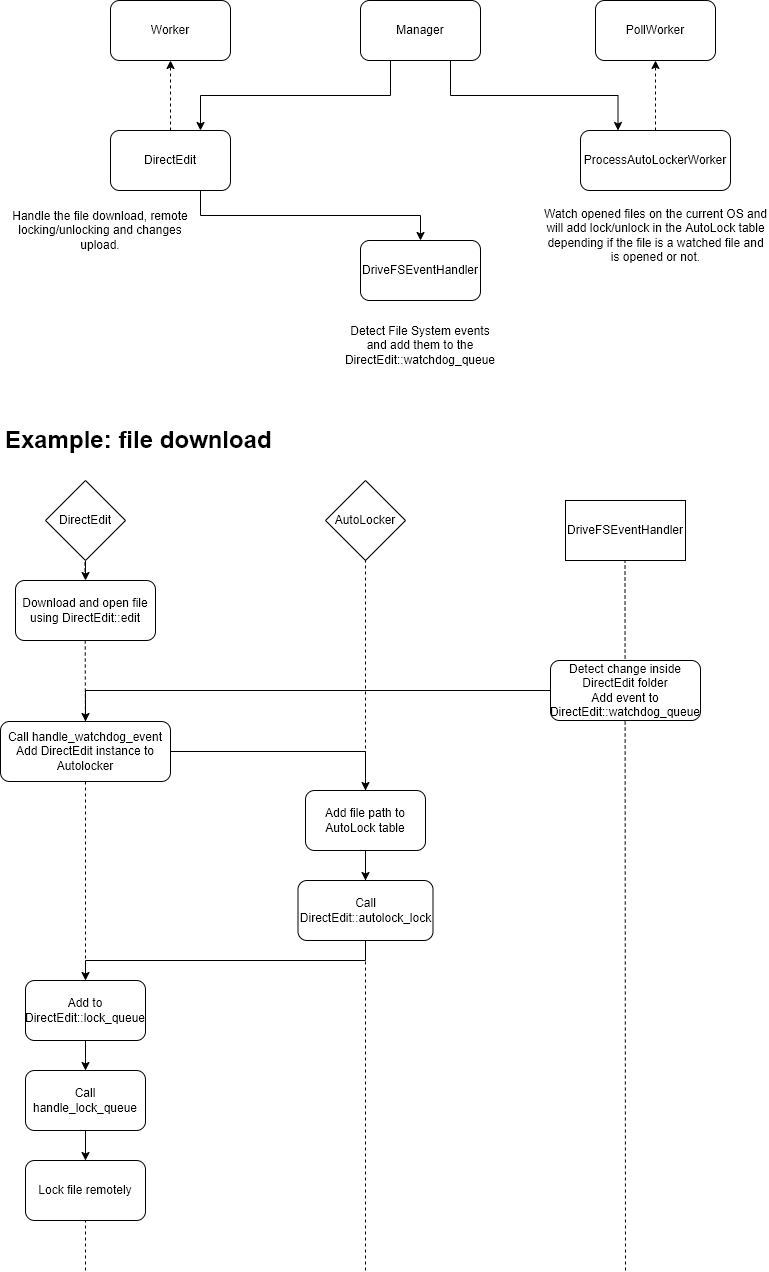

The diagram above was exported from draw.io. Its source (the exported page's mxGraphModel, read from the mxfile embedded in the PNG):
<mxGraphModel dx="1038" dy="585" grid="1" gridSize="10" guides="1" tooltips="1" connect="1" arrows="1" fold="1" page="1" pageScale="1" pageWidth="827" pageHeight="1169" math="0" shadow="0">
  <root>
    <mxCell id="0" />
    <mxCell id="1" parent="0" />
    <mxCell id="My2lm2ScrTeum9yyF3_J-1" value="Worker" style="rounded=1;whiteSpace=wrap;html=1;" parent="1" vertex="1">
      <mxGeometry x="120" width="120" height="60" as="geometry" />
    </mxCell>
    <mxCell id="My2lm2ScrTeum9yyF3_J-5" style="edgeStyle=orthogonalEdgeStyle;rounded=0;orthogonalLoop=1;jettySize=auto;html=1;exitX=0.5;exitY=0;exitDx=0;exitDy=0;dashed=1;" parent="1" source="My2lm2ScrTeum9yyF3_J-2" target="My2lm2ScrTeum9yyF3_J-1" edge="1">
      <mxGeometry relative="1" as="geometry" />
    </mxCell>
    <mxCell id="My2lm2ScrTeum9yyF3_J-23" style="edgeStyle=orthogonalEdgeStyle;rounded=0;orthogonalLoop=1;jettySize=auto;html=1;exitX=0.75;exitY=1;exitDx=0;exitDy=0;entryX=0.5;entryY=0;entryDx=0;entryDy=0;" parent="1" source="My2lm2ScrTeum9yyF3_J-2" target="My2lm2ScrTeum9yyF3_J-21" edge="1">
      <mxGeometry relative="1" as="geometry" />
    </mxCell>
    <mxCell id="My2lm2ScrTeum9yyF3_J-2" value="DirectEdit" style="rounded=1;whiteSpace=wrap;html=1;" parent="1" vertex="1">
      <mxGeometry x="120" y="130" width="120" height="60" as="geometry" />
    </mxCell>
    <mxCell id="My2lm2ScrTeum9yyF3_J-4" style="edgeStyle=orthogonalEdgeStyle;rounded=0;orthogonalLoop=1;jettySize=auto;html=1;exitX=0.25;exitY=1;exitDx=0;exitDy=0;entryX=0.75;entryY=0;entryDx=0;entryDy=0;" parent="1" source="My2lm2ScrTeum9yyF3_J-3" target="My2lm2ScrTeum9yyF3_J-2" edge="1">
      <mxGeometry relative="1" as="geometry" />
    </mxCell>
    <mxCell id="My2lm2ScrTeum9yyF3_J-9" style="edgeStyle=orthogonalEdgeStyle;rounded=0;orthogonalLoop=1;jettySize=auto;html=1;exitX=0.75;exitY=1;exitDx=0;exitDy=0;entryX=0.25;entryY=0;entryDx=0;entryDy=0;" parent="1" source="My2lm2ScrTeum9yyF3_J-3" target="My2lm2ScrTeum9yyF3_J-7" edge="1">
      <mxGeometry relative="1" as="geometry" />
    </mxCell>
    <mxCell id="My2lm2ScrTeum9yyF3_J-3" value="Manager" style="rounded=1;whiteSpace=wrap;html=1;" parent="1" vertex="1">
      <mxGeometry x="370" width="120" height="60" as="geometry" />
    </mxCell>
    <mxCell id="My2lm2ScrTeum9yyF3_J-6" value="PollWorker" style="rounded=1;whiteSpace=wrap;html=1;" parent="1" vertex="1">
      <mxGeometry x="605" width="120" height="60" as="geometry" />
    </mxCell>
    <mxCell id="My2lm2ScrTeum9yyF3_J-8" style="edgeStyle=orthogonalEdgeStyle;rounded=0;orthogonalLoop=1;jettySize=auto;html=1;exitX=0.5;exitY=0;exitDx=0;exitDy=0;entryX=0.5;entryY=1;entryDx=0;entryDy=0;dashed=1;" parent="1" source="My2lm2ScrTeum9yyF3_J-7" target="My2lm2ScrTeum9yyF3_J-6" edge="1">
      <mxGeometry relative="1" as="geometry" />
    </mxCell>
    <mxCell id="My2lm2ScrTeum9yyF3_J-7" value="ProcessAutoLockerWorker" style="rounded=1;whiteSpace=wrap;html=1;" parent="1" vertex="1">
      <mxGeometry x="590" y="130" width="150" height="60" as="geometry" />
    </mxCell>
    <mxCell id="My2lm2ScrTeum9yyF3_J-10" value="Watch opened files on the current OS and will add lock/unlock in the AutoLock table depending if the file is a watched file and is opened or not." style="text;html=1;strokeColor=none;fillColor=none;align=center;verticalAlign=middle;whiteSpace=wrap;rounded=0;" parent="1" vertex="1">
      <mxGeometry x="552.5" y="200" width="225" height="70" as="geometry" />
    </mxCell>
    <mxCell id="My2lm2ScrTeum9yyF3_J-11" value="Handle the file download, remote locking/unlocking and changes upload." style="text;html=1;strokeColor=none;fillColor=none;align=center;verticalAlign=middle;whiteSpace=wrap;rounded=0;" parent="1" vertex="1">
      <mxGeometry x="20" y="200" width="180" height="60" as="geometry" />
    </mxCell>
    <mxCell id="My2lm2ScrTeum9yyF3_J-12" value="&lt;h1&gt;Example: file download&lt;/h1&gt;" style="text;html=1;strokeColor=none;fillColor=none;spacing=5;spacingTop=-20;whiteSpace=wrap;overflow=hidden;rounded=0;" parent="1" vertex="1">
      <mxGeometry x="10" y="420" width="280" height="40" as="geometry" />
    </mxCell>
    <mxCell id="My2lm2ScrTeum9yyF3_J-26" style="edgeStyle=orthogonalEdgeStyle;rounded=0;orthogonalLoop=1;jettySize=auto;html=1;exitX=0.5;exitY=1;exitDx=0;exitDy=0;entryX=0.5;entryY=0;entryDx=0;entryDy=0;" parent="1" source="My2lm2ScrTeum9yyF3_J-13" target="My2lm2ScrTeum9yyF3_J-19" edge="1">
      <mxGeometry relative="1" as="geometry" />
    </mxCell>
    <mxCell id="My2lm2ScrTeum9yyF3_J-13" value="DirectEdit" style="rhombus;whiteSpace=wrap;html=1;" parent="1" vertex="1">
      <mxGeometry x="55" y="480" width="80" height="80" as="geometry" />
    </mxCell>
    <mxCell id="My2lm2ScrTeum9yyF3_J-14" value="AutoLocker" style="rhombus;whiteSpace=wrap;html=1;" parent="1" vertex="1">
      <mxGeometry x="335" y="480" width="80" height="80" as="geometry" />
    </mxCell>
    <mxCell id="My2lm2ScrTeum9yyF3_J-16" value="" style="endArrow=none;dashed=1;html=1;rounded=0;entryX=0.5;entryY=1;entryDx=0;entryDy=0;" parent="1" target="My2lm2ScrTeum9yyF3_J-14" edge="1">
      <mxGeometry width="50" height="50" relative="1" as="geometry">
        <mxPoint x="375" y="1270" as="sourcePoint" />
        <mxPoint x="455" y="550" as="targetPoint" />
      </mxGeometry>
    </mxCell>
    <mxCell id="My2lm2ScrTeum9yyF3_J-17" value="" style="endArrow=none;dashed=1;html=1;rounded=0;entryX=0.5;entryY=1;entryDx=0;entryDy=0;startArrow=none;" parent="1" source="My2lm2ScrTeum9yyF3_J-29" edge="1">
      <mxGeometry width="50" height="50" relative="1" as="geometry">
        <mxPoint x="94.5" y="820" as="sourcePoint" />
        <mxPoint x="94.5" y="560" as="targetPoint" />
      </mxGeometry>
    </mxCell>
    <mxCell id="My2lm2ScrTeum9yyF3_J-18" value="" style="endArrow=none;dashed=1;html=1;rounded=0;entryX=0.5;entryY=1;entryDx=0;entryDy=0;" parent="1" edge="1">
      <mxGeometry width="50" height="50" relative="1" as="geometry">
        <mxPoint x="635" y="1270" as="sourcePoint" />
        <mxPoint x="634.5" y="560" as="targetPoint" />
      </mxGeometry>
    </mxCell>
    <mxCell id="My2lm2ScrTeum9yyF3_J-19" value="Download and open file&lt;br&gt;using DirectEdit::edit" style="rounded=1;whiteSpace=wrap;html=1;" parent="1" vertex="1">
      <mxGeometry x="25" y="580" width="140" height="60" as="geometry" />
    </mxCell>
    <mxCell id="My2lm2ScrTeum9yyF3_J-21" value="DriveFSEventHandler" style="rounded=1;whiteSpace=wrap;html=1;" parent="1" vertex="1">
      <mxGeometry x="370" y="240" width="120" height="60" as="geometry" />
    </mxCell>
    <mxCell id="My2lm2ScrTeum9yyF3_J-32" style="edgeStyle=orthogonalEdgeStyle;rounded=0;orthogonalLoop=1;jettySize=auto;html=1;exitX=0;exitY=0.5;exitDx=0;exitDy=0;" parent="1" source="My2lm2ScrTeum9yyF3_J-22" target="My2lm2ScrTeum9yyF3_J-29" edge="1">
      <mxGeometry relative="1" as="geometry" />
    </mxCell>
    <mxCell id="My2lm2ScrTeum9yyF3_J-22" value="Detect change inside DirectEdit folder&lt;br&gt;Add event to DirectEdit::watchdog_queue" style="rounded=1;whiteSpace=wrap;html=1;" parent="1" vertex="1">
      <mxGeometry x="560" y="660" width="150" height="60" as="geometry" />
    </mxCell>
    <mxCell id="My2lm2ScrTeum9yyF3_J-24" value="Detect File System events and add them to the DirectEdit::watchdog_queue" style="text;html=1;strokeColor=none;fillColor=none;align=center;verticalAlign=middle;whiteSpace=wrap;rounded=0;" parent="1" vertex="1">
      <mxGeometry x="400" y="330" width="60" height="30" as="geometry" />
    </mxCell>
    <mxCell id="My2lm2ScrTeum9yyF3_J-27" value="&lt;span&gt;DriveFSEventHandler&lt;/span&gt;" style="rounded=0;whiteSpace=wrap;html=1;" parent="1" vertex="1">
      <mxGeometry x="575" y="500" width="120" height="60" as="geometry" />
    </mxCell>
    <mxCell id="My2lm2ScrTeum9yyF3_J-34" style="edgeStyle=orthogonalEdgeStyle;rounded=0;orthogonalLoop=1;jettySize=auto;html=1;exitX=1;exitY=0.5;exitDx=0;exitDy=0;entryX=0.5;entryY=0;entryDx=0;entryDy=0;" parent="1" source="My2lm2ScrTeum9yyF3_J-29" target="My2lm2ScrTeum9yyF3_J-33" edge="1">
      <mxGeometry relative="1" as="geometry" />
    </mxCell>
    <mxCell id="My2lm2ScrTeum9yyF3_J-29" value="Call&amp;nbsp;handle_watchdog_event&lt;br&gt;Add DirectEdit instance to Autolocker" style="rounded=1;whiteSpace=wrap;html=1;" parent="1" vertex="1">
      <mxGeometry x="10" y="721" width="170" height="60" as="geometry" />
    </mxCell>
    <mxCell id="My2lm2ScrTeum9yyF3_J-30" value="" style="endArrow=none;dashed=1;html=1;rounded=0;entryX=0.5;entryY=1;entryDx=0;entryDy=0;" parent="1" target="My2lm2ScrTeum9yyF3_J-29" edge="1">
      <mxGeometry width="50" height="50" relative="1" as="geometry">
        <mxPoint x="95" y="1270" as="sourcePoint" />
        <mxPoint x="94.5" y="560" as="targetPoint" />
      </mxGeometry>
    </mxCell>
    <mxCell id="My2lm2ScrTeum9yyF3_J-37" style="edgeStyle=orthogonalEdgeStyle;rounded=0;orthogonalLoop=1;jettySize=auto;html=1;exitX=0.5;exitY=1;exitDx=0;exitDy=0;entryX=0.5;entryY=0;entryDx=0;entryDy=0;" parent="1" source="My2lm2ScrTeum9yyF3_J-33" target="My2lm2ScrTeum9yyF3_J-36" edge="1">
      <mxGeometry relative="1" as="geometry" />
    </mxCell>
    <mxCell id="My2lm2ScrTeum9yyF3_J-33" value="Add file path to AutoLock table" style="rounded=1;whiteSpace=wrap;html=1;" parent="1" vertex="1">
      <mxGeometry x="315" y="790" width="120" height="60" as="geometry" />
    </mxCell>
    <mxCell id="My2lm2ScrTeum9yyF3_J-41" style="edgeStyle=orthogonalEdgeStyle;rounded=0;orthogonalLoop=1;jettySize=auto;html=1;exitX=0.5;exitY=1;exitDx=0;exitDy=0;entryX=0.5;entryY=0;entryDx=0;entryDy=0;" parent="1" source="My2lm2ScrTeum9yyF3_J-35" target="My2lm2ScrTeum9yyF3_J-38" edge="1">
      <mxGeometry relative="1" as="geometry" />
    </mxCell>
    <mxCell id="My2lm2ScrTeum9yyF3_J-35" value="Add to DirectEdit::lock_queue" style="rounded=1;whiteSpace=wrap;html=1;" parent="1" vertex="1">
      <mxGeometry x="35" y="980" width="120" height="60" as="geometry" />
    </mxCell>
    <mxCell id="My2lm2ScrTeum9yyF3_J-40" style="edgeStyle=orthogonalEdgeStyle;rounded=0;orthogonalLoop=1;jettySize=auto;html=1;exitX=0.5;exitY=1;exitDx=0;exitDy=0;entryX=0.5;entryY=0;entryDx=0;entryDy=0;" parent="1" source="My2lm2ScrTeum9yyF3_J-36" target="My2lm2ScrTeum9yyF3_J-35" edge="1">
      <mxGeometry relative="1" as="geometry" />
    </mxCell>
    <mxCell id="My2lm2ScrTeum9yyF3_J-36" value="Call DirectEdit::autolock_lock" style="rounded=1;whiteSpace=wrap;html=1;" parent="1" vertex="1">
      <mxGeometry x="307.5" y="880" width="135" height="60" as="geometry" />
    </mxCell>
    <mxCell id="My2lm2ScrTeum9yyF3_J-42" style="edgeStyle=orthogonalEdgeStyle;rounded=0;orthogonalLoop=1;jettySize=auto;html=1;exitX=0.5;exitY=1;exitDx=0;exitDy=0;entryX=0.5;entryY=0;entryDx=0;entryDy=0;" parent="1" source="My2lm2ScrTeum9yyF3_J-38" target="My2lm2ScrTeum9yyF3_J-39" edge="1">
      <mxGeometry relative="1" as="geometry" />
    </mxCell>
    <mxCell id="My2lm2ScrTeum9yyF3_J-38" value="Call handle_lock_queue" style="rounded=1;whiteSpace=wrap;html=1;" parent="1" vertex="1">
      <mxGeometry x="35" y="1070" width="120" height="60" as="geometry" />
    </mxCell>
    <mxCell id="My2lm2ScrTeum9yyF3_J-39" value="Lock file remotely" style="rounded=1;whiteSpace=wrap;html=1;" parent="1" vertex="1">
      <mxGeometry x="35" y="1160" width="120" height="60" as="geometry" />
    </mxCell>
  </root>
</mxGraphModel>